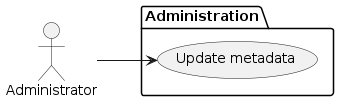

The diagram above was rendered by PlantUML. Its source (embedded in the PNG):
@startuml use-cases
left to right direction

actor Administrator as Admin

package Administration {
    Admin --> (Update metadata)
}

@enduml